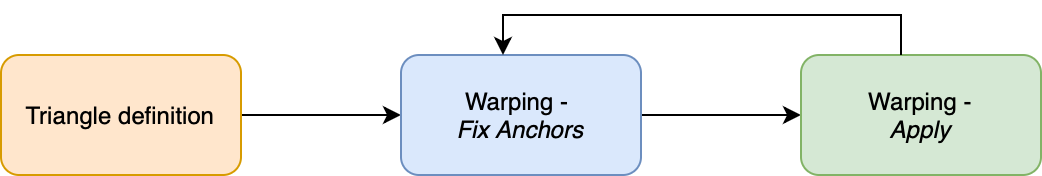

The diagram above was exported from draw.io. Its source (the exported page's mxGraphModel, read from the mxfile embedded in the PNG):
<mxGraphModel dx="838" dy="622" grid="1" gridSize="10" guides="1" tooltips="1" connect="1" arrows="1" fold="1" page="1" pageScale="1" pageWidth="827" pageHeight="1169" math="0" shadow="0">
  <root>
    <mxCell id="0" />
    <mxCell id="1" parent="0" />
    <mxCell id="kLc2byRCzyFn3T1nIPJ2-4" value="" style="edgeStyle=orthogonalEdgeStyle;rounded=0;orthogonalLoop=1;jettySize=auto;html=1;" parent="1" source="kLc2byRCzyFn3T1nIPJ2-1" target="kLc2byRCzyFn3T1nIPJ2-2" edge="1">
      <mxGeometry relative="1" as="geometry" />
    </mxCell>
    <mxCell id="kLc2byRCzyFn3T1nIPJ2-1" value="Triangle definition" style="rounded=1;whiteSpace=wrap;html=1;fillColor=#ffe6cc;strokeColor=#d79b00;" parent="1" vertex="1">
      <mxGeometry x="80" y="200" width="120" height="60" as="geometry" />
    </mxCell>
    <mxCell id="kLc2byRCzyFn3T1nIPJ2-5" value="" style="edgeStyle=orthogonalEdgeStyle;rounded=0;orthogonalLoop=1;jettySize=auto;html=1;" parent="1" source="kLc2byRCzyFn3T1nIPJ2-2" target="kLc2byRCzyFn3T1nIPJ2-3" edge="1">
      <mxGeometry relative="1" as="geometry" />
    </mxCell>
    <mxCell id="kLc2byRCzyFn3T1nIPJ2-2" value="Warping - &lt;br&gt;&lt;i&gt;Fix Anchors&lt;/i&gt;" style="rounded=1;whiteSpace=wrap;html=1;fillColor=#dae8fc;strokeColor=#6c8ebf;" parent="1" vertex="1">
      <mxGeometry x="280" y="200" width="120" height="60" as="geometry" />
    </mxCell>
    <mxCell id="kLc2byRCzyFn3T1nIPJ2-3" value="Warping - &lt;br&gt;&lt;i&gt;Apply&lt;/i&gt;" style="rounded=1;whiteSpace=wrap;html=1;fillColor=#d5e8d4;strokeColor=#82b366;" parent="1" vertex="1">
      <mxGeometry x="480" y="200" width="120" height="60" as="geometry" />
    </mxCell>
    <mxCell id="kLc2byRCzyFn3T1nIPJ2-6" style="edgeStyle=orthogonalEdgeStyle;rounded=0;orthogonalLoop=1;jettySize=auto;html=1;entryX=0.425;entryY=0;entryDx=0;entryDy=0;entryPerimeter=0;" parent="1" source="kLc2byRCzyFn3T1nIPJ2-3" target="kLc2byRCzyFn3T1nIPJ2-2" edge="1">
      <mxGeometry relative="1" as="geometry">
        <Array as="points">
          <mxPoint x="530" y="180" />
          <mxPoint x="331" y="180" />
        </Array>
      </mxGeometry>
    </mxCell>
  </root>
</mxGraphModel>